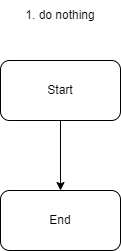

The diagram above was exported from draw.io. Its source (the exported page's mxGraphModel, read from the mxfile embedded in the PNG):
<mxGraphModel dx="407" dy="441" grid="1" gridSize="10" guides="1" tooltips="1" connect="1" arrows="1" fold="1" page="1" pageScale="1" pageWidth="850" pageHeight="1100" math="0" shadow="0">
  <root>
    <mxCell id="0" />
    <mxCell id="1" parent="0" />
    <mxCell id="24lvV09j2VHUAjs1KWGv-6" style="edgeStyle=orthogonalEdgeStyle;rounded=0;orthogonalLoop=1;jettySize=auto;html=1;entryX=0.5;entryY=0;entryDx=0;entryDy=0;" edge="1" parent="1" source="24lvV09j2VHUAjs1KWGv-1" target="24lvV09j2VHUAjs1KWGv-2">
      <mxGeometry relative="1" as="geometry" />
    </mxCell>
    <mxCell id="24lvV09j2VHUAjs1KWGv-1" value="Start" style="rounded=1;whiteSpace=wrap;html=1;" vertex="1" parent="1">
      <mxGeometry x="50" y="90" width="120" height="60" as="geometry" />
    </mxCell>
    <mxCell id="24lvV09j2VHUAjs1KWGv-2" value="End" style="rounded=1;whiteSpace=wrap;html=1;" vertex="1" parent="1">
      <mxGeometry x="50" y="220" width="120" height="60" as="geometry" />
    </mxCell>
    <mxCell id="24lvV09j2VHUAjs1KWGv-7" value="1. do nothing" style="text;html=1;align=center;verticalAlign=middle;whiteSpace=wrap;rounded=0;" vertex="1" parent="1">
      <mxGeometry x="55" y="30" width="110" height="30" as="geometry" />
    </mxCell>
  </root>
</mxGraphModel>